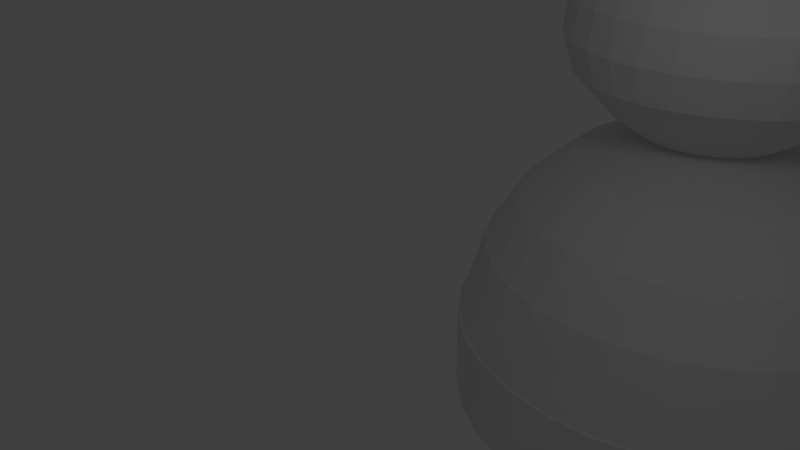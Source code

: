 # Source: pawn.blend  (saved by Blender 2.63.0; exported with 4.5.12 LTS)
import bpy
from mathutils import Matrix  # noqa: F401  (used for matrix-valued properties, if any)

bpy.ops.wm.read_factory_settings(use_empty=True)
scene = bpy.context.scene
scene.name = 'Scene'

# ---- collections
col_collection_1 = bpy.data.collections.new('Collection 1'); scene.collection.children.link(col_collection_1)

# ---- world
world_world = bpy.data.worlds.new('World'); scene.world = world_world
world_world.color = (0.05088, 0.05088, 0.05088)
world_world.use_sun_shadow = False
world_world.sun_shadow_jitter_overblur = 0.0
world_world.cycles.sampling_method = 'MANUAL'
world_world.cycles.sample_map_resolution = 256

# ---- cameras
cam_camera = bpy.data.cameras.new('Camera')
cam_camera.clip_end = 100.0
cam_camera.lens = 35.0
cam_camera.sensor_width = 32.0
cam_camera.sensor_height = 18.0
cam_camera.ortho_scale = 7.314
cam_camera.dof.focus_distance = 0.0
cam_camera.dof.aperture_fstop = 128.0

# ---- lights
light_lamp = bpy.data.lights.new('Lamp', 'POINT')
light_lamp.transmission_factor = 0.0
light_lamp.cutoff_distance = 30.0
light_lamp.energy = 100.0
light_lamp.shadow_buffer_clip_start = 1.001
light_lamp.shadow_soft_size = 1.0
light_lamp.shadow_maximum_resolution = 0.006
light_lamp.use_absolute_resolution = True
light_lamp.cycles.use_multiple_importance_sampling = False

# ---- meshes
me_circle_003 = bpy.data.meshes.new('Circle.003')
me_circle_003.from_pydata([(0.0, 1.0, 0.0), (-0.1951, 0.9808, 0.0), (-0.3827, 0.9239, 0.0), (-0.5556, 0.8315, 0.0), (-0.7071, 0.7071, 0.0), (-0.8315, 0.5556, 0.0), (-0.9239, 0.3827, 0.0), (-0.9808, 0.1951, 0.0), (-1.0, 7.55e-08, 0.0), (-0.9808, -0.1951, 0.0), (-0.9239, -0.3827, 0.0), (-0.8315, -0.5556, 0.0), (-0.7071, -0.7071, 0.0), (-0.5556, -0.8315, 0.0), (-0.3827, -0.9239, 0.0), (-0.1951, -0.9808, 0.0), (3.258e-07, -1.0, 0.0), (0.1951, -0.9808, 0.0), (0.3827, -0.9239, 0.0), (0.5556, -0.8315, 0.0), (0.7071, -0.7071, 0.0), (0.8315, -0.5556, 0.0), (0.9239, -0.3827, 0.0), (0.9808, -0.1951, 0.0), (1.0, 9.656e-07, 0.0), (0.9808, 0.1951, 0.0), (0.9239, 0.3827, 0.0), (0.8315, 0.5556, 0.0), (0.7071, 0.7071, 0.0), (0.5556, 0.8315, 0.0), (0.3827, 0.9239, 0.0), (0.1951, 0.9808, 0.0), (0.0, 1.0, 0.3633), (-0.1951, 0.9808, 0.3633), (-0.3827, 0.9239, 0.3633), (-0.5556, 0.8315, 0.3633), (-0.7071, 0.7071, 0.3633), (-0.8315, 0.5556, 0.3633), (-0.9239, 0.3827, 0.3633), (-0.9808, 0.1951, 0.3633), (-1.0, 2.669e-08, 0.3633), (-0.9808, -0.1951, 0.3633), (-0.9239, -0.3827, 0.3633), (-0.8315, -0.5556, 0.3633), (-0.7071, -0.7071, 0.3633), (-0.5556, -0.8315, 0.3633), (-0.3827, -0.9239, 0.3633), (-0.1951, -0.9808, 0.3633), (3.258e-07, -1.0, 0.3633), (0.1951, -0.9808, 0.3633), (0.3827, -0.9239, 0.3633), (0.5556, -0.8315, 0.3633), (0.7071, -0.7071, 0.3633), (0.8315, -0.5556, 0.3633), (0.9239, -0.3827, 0.3633), (0.9808, -0.1951, 0.3633), (1.0, 9.168e-07, 0.3633), (0.9808, 0.1951, 0.3633), (0.9239, 0.3827, 0.3633), (0.8315, 0.5556, 0.3633), (0.7071, 0.7071, 0.3633), (0.5556, 0.8315, 0.3633), (0.3827, 0.9239, 0.3633), (0.1951, 0.9808, 0.3633), (-1.288e-09, 0.9891, 0.3633), (-0.193, 0.9701, 0.3633), (-0.3785, 0.9139, 0.3633), (-0.5495, 0.8224, 0.3633), (-0.6994, 0.6994, 0.3633), (-0.8224, 0.5495, 0.3633), (-0.9139, 0.3785, 0.3633), (-0.9701, 0.193, 0.3633), (-0.9891, 2.925e-08, 0.3633), (-0.9701, -0.193, 0.3633), (-0.9139, -0.3785, 0.3633), (-0.8224, -0.5495, 0.3633), (-0.6994, -0.6994, 0.3633), (-0.5495, -0.8224, 0.3633), (-0.3785, -0.9139, 0.3633), (-0.193, -0.9701, 0.3633), (3.21e-07, -0.9891, 0.3633), (0.193, -0.9701, 0.3633), (0.3785, -0.9139, 0.3633), (0.5495, -0.8224, 0.3633), (0.6994, -0.6994, 0.3633), (0.8224, -0.5495, 0.3633), (0.9139, -0.3785, 0.3633), (0.9701, -0.193, 0.3633), (0.9891, 9.097e-07, 0.3633), (0.9701, 0.193, 0.3633), (0.9139, 0.3785, 0.3633), (0.8224, 0.5495, 0.3633), (0.6994, 0.6994, 0.3633), (0.5495, 0.8224, 0.3633), (0.3785, 0.9139, 0.3633), (0.193, 0.9701, 0.3633), (0.004082, 0.8938, 0.6979), (-0.1703, 0.8766, 0.6979), (-0.3379, 0.8257, 0.6979), (-0.4925, 0.7431, 0.6979), (-0.6279, 0.632, 0.6979), (-0.7391, 0.4965, 0.6979), (-0.8216, 0.342, 0.6979), (-0.8725, 0.1744, 0.6979), (-0.8897, 2.325e-09, 0.6979), (-0.8725, -0.1744, 0.6979), (-0.8216, -0.342, 0.6979), (-0.7391, -0.4965, 0.6979), (-0.6279, -0.632, 0.6979), (-0.4925, -0.7431, 0.6979), (-0.3379, -0.8257, 0.6979), (-0.1703, -0.8766, 0.6979), (0.004082, -0.8938, 0.6979), (0.1784, -0.8766, 0.6979), (0.3461, -0.8257, 0.6979), (0.5006, -0.7431, 0.6979), (0.6361, -0.632, 0.6979), (0.7472, -0.4965, 0.6979), (0.8298, -0.342, 0.6979), (0.8807, -0.1744, 0.6979), (0.8978, 7.979e-07, 0.6979), (0.8807, 0.1744, 0.6979), (0.8298, 0.342, 0.6979), (0.7472, 0.4965, 0.6979), (0.6361, 0.632, 0.6979), (0.5006, 0.7431, 0.6979), (0.3461, 0.8257, 0.6979), (0.1784, 0.8766, 0.6979), (0.004082, 0.8882, 0.6979), (-0.1692, 0.8711, 0.6979), (-0.3358, 0.8206, 0.6979), (-0.4894, 0.7385, 0.6979), (-0.624, 0.628, 0.6979), (-0.7344, 0.4935, 0.6979), (-0.8165, 0.3399, 0.6979), (-0.867, 0.1733, 0.6979), (-0.8841, 3.518e-09, 0.6979), (-0.867, -0.1733, 0.6979), (-0.8165, -0.3399, 0.6979), (-0.7344, -0.4935, 0.6979), (-0.624, -0.628, 0.6979), (-0.4894, -0.7385, 0.6979), (-0.3358, -0.8206, 0.6979), (-0.1692, -0.8711, 0.6979), (0.004082, -0.8882, 0.6979), (0.1774, -0.8711, 0.6979), (0.344, -0.8206, 0.6979), (0.4975, -0.7385, 0.6979), (0.6321, -0.628, 0.6979), (0.7426, -0.4935, 0.6979), (0.8247, -0.3399, 0.6979), (0.8752, -0.1733, 0.6979), (0.8923, 7.941e-07, 0.6979), (0.8752, 0.1733, 0.6979), (0.8247, 0.3399, 0.6979), (0.7426, 0.4935, 0.6979), (0.6321, 0.628, 0.6979), (0.4975, 0.7385, 0.6979), (0.344, 0.8206, 0.6979), (0.1774, 0.8711, 0.6979), (0.008163, 0.7659, 0.8979), (-0.1413, 0.7512, 0.8979), (-0.2849, 0.7076, 0.8979), (-0.4173, 0.6368, 0.8979), (-0.5334, 0.5416, 0.8979), (-0.6286, 0.4255, 0.8979), (-0.6994, 0.2931, 0.8979), (-0.743, 0.1494, 0.8979), (-0.7577, 8.076e-09, 0.8979), (-0.743, -0.1494, 0.8979), (-0.6994, -0.2931, 0.8979), (-0.6286, -0.4255, 0.8979), (-0.5334, -0.5416, 0.8979), (-0.4173, -0.6368, 0.8979), (-0.2849, -0.7076, 0.8979), (-0.1413, -0.7512, 0.8979), (0.008163, -0.7659, 0.8979), (0.1576, -0.7512, 0.8979), (0.3013, -0.7076, 0.8979), (0.4337, -0.6368, 0.8979), (0.5497, -0.5416, 0.8979), (0.645, -0.4255, 0.8979), (0.7157, -0.2931, 0.8979), (0.7593, -0.1494, 0.8979), (0.774, 6.898e-07, 0.8979), (0.7593, 0.1494, 0.8979), (0.7157, 0.2931, 0.8979), (0.645, 0.4255, 0.8979), (0.5497, 0.5416, 0.8979), (0.4337, 0.6368, 0.8979), (0.3013, 0.7076, 0.8979), (0.1576, 0.7512, 0.8979), (-0.004082, 0.5476, 1.078), (-0.1109, 0.5371, 1.078), (-0.2136, 0.5059, 1.078), (-0.3083, 0.4553, 1.078), (-0.3913, 0.3872, 1.078), (-0.4594, 0.3042, 1.078), (-0.51, 0.2096, 1.078), (-0.5412, 0.1068, 1.078), (-0.5517, 4.692e-08, 1.078), (-0.5412, -0.1068, 1.078), (-0.51, -0.2096, 1.078), (-0.4594, -0.3042, 1.078), (-0.3913, -0.3872, 1.078), (-0.3083, -0.4553, 1.078), (-0.2136, -0.5059, 1.078), (-0.1109, -0.5371, 1.078), (-0.004081, -0.5476, 1.078), (0.1027, -0.5371, 1.078), (0.2055, -0.5059, 1.078), (0.3001, -0.4553, 1.078), (0.3831, -0.3872, 1.078), (0.4512, -0.3042, 1.078), (0.5018, -0.2096, 1.078), (0.533, -0.1068, 1.078), (0.5435, 5.343e-07, 1.078), (0.533, 0.1068, 1.078), (0.5018, 0.2096, 1.078), (0.4512, 0.3042, 1.078), (0.3831, 0.3872, 1.078), (0.3001, 0.4553, 1.078), (0.2055, 0.5059, 1.078), (0.1027, 0.5371, 1.078), (-0.02041, 0.2918, 1.196), (-0.07734, 0.2862, 1.196), (-0.1321, 0.2696, 1.196), (-0.1825, 0.2427, 1.196), (-0.2268, 0.2064, 1.196), (-0.2631, 0.1621, 1.196), (-0.29, 0.1117, 1.196), (-0.3066, 0.05694, 1.196), (-0.3123, 9.743e-08, 1.196), (-0.3066, -0.05694, 1.196), (-0.29, -0.1117, 1.196), (-0.2631, -0.1621, 1.196), (-0.2268, -0.2064, 1.196), (-0.1825, -0.2427, 1.196), (-0.1321, -0.2696, 1.196), (-0.07734, -0.2862, 1.196), (-0.02041, -0.2918, 1.196), (0.03653, -0.2862, 1.196), (0.09128, -0.2696, 1.196), (0.1417, -0.2427, 1.196), (0.186, -0.2064, 1.196), (0.2223, -0.1621, 1.196), (0.2492, -0.1117, 1.196), (0.2658, -0.05694, 1.196), (0.2714, 3.572e-07, 1.196), (0.2658, 0.05694, 1.196), (0.2492, 0.1117, 1.196), (0.2223, 0.1621, 1.196), (0.186, 0.2064, 1.196), (0.1417, 0.2427, 1.196), (0.09128, 0.2696, 1.196), (0.03653, 0.2862, 1.196), (-0.02041, 0.418, 1.286), (-0.102, 0.41, 1.286), (-0.1804, 0.3862, 1.286), (-0.2527, 0.3476, 1.286), (-0.316, 0.2956, 1.286), (-0.368, 0.2323, 1.286), (-0.4066, 0.16, 1.286), (-0.4304, 0.08156, 1.286), (-0.4384, 4.859e-08, 1.286), (-0.4304, -0.08156, 1.286), (-0.4066, -0.16, 1.286), (-0.368, -0.2323, 1.286), (-0.316, -0.2956, 1.286), (-0.2527, -0.3476, 1.286), (-0.1804, -0.3862, 1.286), (-0.102, -0.41, 1.286), (-0.02041, -0.418, 1.286), (0.06115, -0.41, 1.286), (0.1396, -0.3862, 1.286), (0.2118, -0.3476, 1.286), (0.2752, -0.2956, 1.286), (0.3272, -0.2323, 1.286), (0.3658, -0.16, 1.286), (0.3896, -0.08156, 1.286), (0.3976, 4.207e-07, 1.286), (0.3896, 0.08156, 1.286), (0.3658, 0.16, 1.286), (0.3272, 0.2323, 1.286), (0.2752, 0.2956, 1.286), (0.2118, 0.3476, 1.286), (0.1396, 0.3862, 1.286), (0.06115, 0.41, 1.286), (-0.01224, 0.5733, 1.445), (-0.1241, 0.5623, 1.445), (-0.2316, 0.5297, 1.445), (-0.3308, 0.4767, 1.445), (-0.4176, 0.4054, 1.445), (-0.4889, 0.3185, 1.445), (-0.5419, 0.2194, 1.445), (-0.5745, 0.1118, 1.445), (-0.5855, -1.527e-08, 1.445), (-0.5745, -0.1118, 1.445), (-0.5419, -0.2194, 1.445), (-0.4889, -0.3185, 1.445), (-0.4176, -0.4054, 1.445), (-0.3308, -0.4767, 1.445), (-0.2316, -0.5297, 1.445), (-0.1241, -0.5623, 1.445), (-0.01224, -0.5733, 1.445), (0.0996, -0.5623, 1.445), (0.2071, -0.5297, 1.445), (0.3063, -0.4767, 1.445), (0.3931, -0.4054, 1.445), (0.4644, -0.3185, 1.445), (0.5174, -0.2194, 1.445), (0.55, -0.1118, 1.445), (0.5611, 4.95e-07, 1.445), (0.55, 0.1118, 1.445), (0.5174, 0.2194, 1.445), (0.4644, 0.3185, 1.445), (0.3931, 0.4054, 1.445), (0.3063, 0.4767, 1.445), (0.2071, 0.5297, 1.445), (0.0996, 0.5623, 1.445), (-0.008163, 0.618, 1.584), (-0.1287, 0.6062, 1.584), (-0.2447, 0.571, 1.584), (-0.3515, 0.5139, 1.584), (-0.4452, 0.437, 1.584), (-0.5221, 0.3434, 1.584), (-0.5792, 0.2365, 1.584), (-0.6143, 0.1206, 1.584), (-0.6262, -4.558e-08, 1.584), (-0.6143, -0.1206, 1.584), (-0.5792, -0.2365, 1.584), (-0.5221, -0.3434, 1.584), (-0.4452, -0.437, 1.584), (-0.3515, -0.5139, 1.584), (-0.2447, -0.571, 1.584), (-0.1287, -0.6062, 1.584), (-0.008163, -0.618, 1.584), (0.1124, -0.6062, 1.584), (0.2284, -0.571, 1.584), (0.3352, -0.5139, 1.584), (0.4289, -0.437, 1.584), (0.5057, -0.3434, 1.584), (0.5628, -0.2365, 1.584), (0.598, -0.1206, 1.584), (0.6099, 5.045e-07, 1.584), (0.598, 0.1206, 1.584), (0.5628, 0.2365, 1.584), (0.5057, 0.3434, 1.584), (0.4289, 0.437, 1.584), (0.3352, 0.5139, 1.584), (0.2284, 0.571, 1.584), (0.1124, 0.6062, 1.584), (-2.864e-08, 0.6089, 1.726), (-0.1188, 0.5972, 1.726), (-0.233, 0.5626, 1.726), (-0.3383, 0.5063, 1.726), (-0.4306, 0.4306, 1.726), (-0.5063, 0.3383, 1.726), (-0.5626, 0.233, 1.726), (-0.5972, 0.1188, 1.726), (-0.6089, -6.246e-08, 1.726), (-0.5972, -0.1188, 1.726), (-0.5626, -0.233, 1.726), (-0.5063, -0.3383, 1.726), (-0.4306, -0.4306, 1.726), (-0.3383, -0.5063, 1.726), (-0.233, -0.5626, 1.726), (-0.1188, -0.5972, 1.726), (1.696e-07, -0.6089, 1.726), (0.1188, -0.5972, 1.726), (0.233, -0.5626, 1.726), (0.3383, -0.5063, 1.726), (0.4306, -0.4306, 1.726), (0.5063, -0.3383, 1.726), (0.5626, -0.233, 1.726), (0.5972, -0.1188, 1.726), (0.6089, 4.795e-07, 1.726), (0.5972, 0.1188, 1.726), (0.5626, 0.233, 1.726), (0.5063, 0.3383, 1.726), (0.4306, 0.4306, 1.726), (0.3383, 0.5063, 1.726), (0.233, 0.5626, 1.726), (0.1188, 0.5972, 1.726), (-0.008163, 0.537, 1.857), (-0.1129, 0.5267, 1.857), (-0.2137, 0.4961, 1.857), (-0.3065, 0.4465, 1.857), (-0.3879, 0.3797, 1.857), (-0.4546, 0.2983, 1.857), (-0.5043, 0.2055, 1.857), (-0.5348, 0.1048, 1.857), (-0.5451, -5.912e-08, 1.857), (-0.5348, -0.1048, 1.857), (-0.5043, -0.2055, 1.857), (-0.4546, -0.2983, 1.857), (-0.3879, -0.3797, 1.857), (-0.3065, -0.4465, 1.857), (-0.2137, -0.4961, 1.857), (-0.1129, -0.5267, 1.857), (-0.008163, -0.537, 1.857), (0.09659, -0.5267, 1.857), (0.1973, -0.4961, 1.857), (0.2902, -0.4465, 1.857), (0.3715, -0.3797, 1.857), (0.4383, -0.2983, 1.857), (0.4879, -0.2055, 1.857), (0.5185, -0.1048, 1.857), (0.5288, 4.188e-07, 1.857), (0.5185, 0.1048, 1.857), (0.4879, 0.2055, 1.857), (0.4383, 0.2983, 1.857), (0.3715, 0.3797, 1.857), (0.2902, 0.4465, 1.857), (0.1973, 0.4961, 1.857), (0.09659, 0.5267, 1.857), (-3.942e-08, 0.4428, 1.959), (-0.08639, 0.4343, 1.959), (-0.1695, 0.4091, 1.959), (-0.246, 0.3682, 1.959), (-0.3131, 0.3131, 1.959), (-0.3682, 0.246, 1.959), (-0.4091, 0.1695, 1.959), (-0.4343, 0.08639, 1.959), (-0.4428, -4.537e-08, 1.959), (-0.4343, -0.08639, 1.959), (-0.4091, -0.1695, 1.959), (-0.3682, -0.246, 1.959), (-0.3131, -0.3131, 1.959), (-0.246, -0.3682, 1.959), (-0.1695, -0.4091, 1.959), (-0.08639, -0.4343, 1.959), (1.05e-07, -0.4428, 1.959), (0.08639, -0.4343, 1.959), (0.1695, -0.4091, 1.959), (0.246, -0.3682, 1.959), (0.3131, -0.3131, 1.959), (0.3682, -0.246, 1.959), (0.4091, -0.1695, 1.959), (0.4343, -0.08639, 1.959), (0.4428, 3.488e-07, 1.959), (0.4343, 0.08639, 1.959), (0.4091, 0.1695, 1.959), (0.3682, 0.246, 1.959), (0.3131, 0.3131, 1.959), (0.246, 0.3682, 1.959), (0.1695, 0.4091, 1.959), (0.08639, 0.4343, 1.959), (-0.008163, 0.3709, 2.033), (-0.08053, 0.3638, 2.033), (-0.1501, 0.3427, 2.033), (-0.2142, 0.3084, 2.033), (-0.2704, 0.2623, 2.033), (-0.3166, 0.2061, 2.033), (-0.3508, 0.1419, 2.033), (-0.372, 0.07236, 2.033), (-0.3791, -3.296e-08, 2.033), (-0.372, -0.07236, 2.033), (-0.3508, -0.1419, 2.033), (-0.3166, -0.2061, 2.033), (-0.2704, -0.2623, 2.033), (-0.2142, -0.3084, 2.033), (-0.1501, -0.3427, 2.033), (-0.08053, -0.3638, 2.033), (-0.008163, -0.3709, 2.033), (0.0642, -0.3638, 2.033), (0.1338, -0.3427, 2.033), (0.1979, -0.3084, 2.033), (0.2541, -0.2623, 2.033), (0.3002, -0.2061, 2.033), (0.3345, -0.1419, 2.033), (0.3556, -0.07236, 2.033), (0.3628, 2.972e-07, 2.033), (0.3556, 0.07236, 2.033), (0.3345, 0.1419, 2.033), (0.3002, 0.2061, 2.033), (0.2541, 0.2623, 2.033), (0.1979, 0.3084, 2.033), (0.1338, 0.3427, 2.033), (0.0642, 0.3638, 2.033), (-0.008163, 0.1614, 2.09), (-0.03965, 0.1583, 2.09), (-0.06992, 0.1491, 2.09), (-0.09782, 0.1342, 2.09), (-0.1223, 0.1141, 2.09), (-0.1423, 0.08966, 2.09), (-0.1573, 0.06176, 2.09), (-0.1664, 0.03148, 2.09), (-0.1695, 2.599e-08, 2.09), (-0.1664, -0.03148, 2.09), (-0.1573, -0.06176, 2.09), (-0.1423, -0.08966, 2.09), (-0.1223, -0.1141, 2.09), (-0.09782, -0.1342, 2.09), (-0.06992, -0.1491, 2.09), (-0.03965, -0.1583, 2.09), (-0.008163, -0.1614, 2.09), (0.02332, -0.1583, 2.09), (0.0536, -0.1491, 2.09), (0.0815, -0.1342, 2.09), (0.106, -0.1141, 2.09), (0.126, -0.08966, 2.09), (0.1409, -0.06176, 2.09), (0.1501, -0.03148, 2.09), (0.1532, 1.696e-07, 2.09), (0.1501, 0.03148, 2.09), (0.1409, 0.06176, 2.09), (0.126, 0.08966, 2.09), (0.106, 0.1141, 2.09), (0.0815, 0.1342, 2.09), (0.0536, 0.1491, 2.09), (0.02332, 0.1583, 2.09), (-0.004082, 0.2416, 2.184), (-0.05122, 0.237, 2.184), (-0.09654, 0.2232, 2.184), (-0.1383, 0.2009, 2.184), (-0.1749, 0.1708, 2.184), (-0.205, 0.1342, 2.184), (-0.2273, 0.09246, 2.184), (-0.241, 0.04713, 2.184), (-0.2457, -1.076e-08, 2.184), (-0.241, -0.04714, 2.184), (-0.2273, -0.09246, 2.184), (-0.205, -0.1342, 2.184), (-0.1749, -0.1708, 2.184), (-0.1383, -0.2009, 2.184), (-0.09654, -0.2232, 2.184), (-0.05122, -0.237, 2.184), (-0.004082, -0.2416, 2.184), (0.04305, -0.237, 2.184), (0.08838, -0.2232, 2.184), (0.1301, -0.2009, 2.184), (0.1668, -0.1708, 2.184), (0.1968, -0.1342, 2.184), (0.2191, -0.09246, 2.184), (0.2329, -0.04713, 2.184), (0.2375, 2.043e-07, 2.184), (0.2329, 0.04714, 2.184), (0.2191, 0.09246, 2.184), (0.1968, 0.1342, 2.184), (0.1668, 0.1708, 2.184), (0.1301, 0.2009, 2.184), (0.08838, 0.2232, 2.184), (0.04305, 0.237, 2.184), (-4.68e-08, 0.2919, 2.273), (-0.05695, 0.2863, 2.273), (-0.1117, 0.2697, 2.273), (-0.1622, 0.2427, 2.273), (-0.2064, 0.2064, 2.273), (-0.2427, 0.1622, 2.273), (-0.2697, 0.1117, 2.273), (-0.2863, 0.05695, 2.273), (-0.2919, -3.622e-08, 2.273), (-0.2863, -0.05695, 2.273), (-0.2697, -0.1117, 2.273), (-0.2427, -0.1622, 2.273), (-0.2064, -0.2064, 2.273), (-0.1622, -0.2427, 2.273), (-0.1117, -0.2697, 2.273), (-0.05695, -0.2863, 2.273), (4.942e-08, -0.2919, 2.273), (0.05695, -0.2863, 2.273), (0.1117, -0.2697, 2.273), (0.1622, -0.2427, 2.273), (0.2064, -0.2064, 2.273), (0.2427, -0.1622, 2.273), (0.2697, -0.1117, 2.273), (0.2863, -0.05695, 2.273), (0.2919, 2.236e-07, 2.273), (0.2863, 0.05696, 2.273), (0.2697, 0.1117, 2.273), (0.2427, 0.1622, 2.273), (0.2064, 0.2064, 2.273), (0.1622, 0.2427, 2.273), (0.1117, 0.2697, 2.273), (0.05695, 0.2863, 2.273), (-4.695e-08, 0.3027, 2.355), (-0.05905, 0.2969, 2.355), (-0.1158, 0.2796, 2.355), (-0.1682, 0.2517, 2.355), (-0.214, 0.214, 2.355), (-0.2517, 0.1682, 2.355), (-0.2796, 0.1158, 2.355), (-0.2969, 0.05905, 2.355), (-0.3027, -5.015e-08, 2.355), (-0.2969, -0.05905, 2.355), (-0.2796, -0.1158, 2.355), (-0.2517, -0.1682, 2.355), (-0.214, -0.214, 2.355), (-0.1682, -0.2517, 2.355), (-0.1158, -0.2796, 2.355), (-0.05905, -0.2969, 2.355), (5.281e-08, -0.3027, 2.355), (0.05905, -0.2969, 2.355), (0.1158, -0.2796, 2.355), (0.1682, -0.2517, 2.355), (0.214, -0.214, 2.355), (0.2517, -0.1682, 2.355), (0.2796, -0.1158, 2.355), (0.2969, -0.05905, 2.355), (0.3027, 2.193e-07, 2.355), (0.2969, 0.05905, 2.355), (0.2796, 0.1158, 2.355), (0.2517, 0.1682, 2.355), (0.214, 0.214, 2.355), (0.1682, 0.2517, 2.355), (0.1158, 0.2796, 2.355), (0.05905, 0.2969, 2.355), (0.004081, 0.3127, 2.437), (-0.05693, 0.3067, 2.437), (-0.1156, 0.2889, 2.437), (-0.1697, 0.26, 2.437), (-0.217, 0.2211, 2.437), (-0.2559, 0.1737, 2.437), (-0.2848, 0.1197, 2.437), (-0.3026, 0.06101, 2.437), (-0.3086, -6.405e-08, 2.437), (-0.3026, -0.06101, 2.437), (-0.2848, -0.1197, 2.437), (-0.2559, -0.1737, 2.437), (-0.217, -0.2211, 2.437), (-0.1697, -0.26, 2.437), (-0.1156, -0.2889, 2.437), (-0.05693, -0.3067, 2.437), (0.004082, -0.3127, 2.437), (0.06509, -0.3067, 2.437), (0.1238, -0.2889, 2.437), (0.1778, -0.26, 2.437), (0.2252, -0.2211, 2.437), (0.2641, -0.1737, 2.437), (0.293, -0.1197, 2.437), (0.3108, -0.06101, 2.437), (0.3168, 2.143e-07, 2.437), (0.3108, 0.06101, 2.437), (0.293, 0.1197, 2.437), (0.2641, 0.1737, 2.437), (0.2252, 0.2211, 2.437), (0.1778, 0.26, 2.437), (0.1238, 0.2889, 2.437), (0.06509, 0.3067, 2.437), (0.008163, 0.2935, 2.506), (-0.0491, 0.2879, 2.506), (-0.1042, 0.2712, 2.506), (-0.1549, 0.244, 2.506), (-0.1994, 0.2075, 2.506), (-0.2359, 0.1631, 2.506), (-0.263, 0.1123, 2.506), (-0.2797, 0.05726, 2.506), (-0.2853, -6.806e-08, 2.506), (-0.2797, -0.05726, 2.506), (-0.263, -0.1123, 2.506), (-0.2359, -0.1631, 2.506), (-0.1994, -0.2075, 2.506), (-0.1549, -0.244, 2.506), (-0.1042, -0.2712, 2.506), (-0.0491, -0.2879, 2.506), (0.008163, -0.2935, 2.506), (0.06542, -0.2879, 2.506), (0.1205, -0.2712, 2.506), (0.1712, -0.244, 2.506), (0.2157, -0.2075, 2.506), (0.2522, -0.1631, 2.506), (0.2793, -0.1123, 2.506), (0.296, -0.05726, 2.506), (0.3017, 1.932e-07, 2.506), (0.296, 0.05726, 2.506), (0.2793, 0.1123, 2.506), (0.2522, 0.1631, 2.506), (0.2157, 0.2075, 2.506), (0.1712, 0.244, 2.506), (0.1205, 0.2712, 2.506), (0.06542, 0.2879, 2.506), (0.01224, 0.2335, 2.58), (-0.03331, 0.229, 2.58), (-0.07711, 0.2157, 2.58), (-0.1175, 0.1941, 2.58), (-0.1529, 0.1651, 2.58), (-0.1819, 0.1297, 2.58), (-0.2035, 0.08936, 2.58), (-0.2168, 0.04555, 2.58), (-0.2213, -6.124e-08, 2.58), (-0.2168, -0.04555, 2.58), (-0.2035, -0.08936, 2.58), (-0.1819, -0.1297, 2.58), (-0.1529, -0.1651, 2.58), (-0.1175, -0.1941, 2.58), (-0.07711, -0.2157, 2.58), (-0.03331, -0.229, 2.58), (0.01224, -0.2335, 2.58), (0.0578, -0.229, 2.58), (0.1016, -0.2157, 2.58), (0.142, -0.1941, 2.58), (0.1774, -0.1651, 2.58), (0.2064, -0.1297, 2.58), (0.228, -0.08936, 2.58), (0.2413, -0.04555, 2.58), (0.2457, 1.466e-07, 2.58), (0.2413, 0.04555, 2.58), (0.228, 0.08936, 2.58), (0.2064, 0.1297, 2.58), (0.1774, 0.1651, 2.58), (0.142, 0.1941, 2.58), (0.1016, 0.2157, 2.58), (0.0578, 0.229, 2.58), (0.01224, 0.1393, 2.624), (-0.01494, 0.1367, 2.624), (-0.04108, 0.1287, 2.624), (-0.06517, 0.1159, 2.624), (-0.08628, 0.09853, 2.624), (-0.1036, 0.07741, 2.624), (-0.1165, 0.05332, 2.624), (-0.1244, 0.02718, 2.624), (-0.1271, -4.089e-08, 2.624), (-0.1244, -0.02718, 2.624), (-0.1165, -0.05332, 2.624), (-0.1036, -0.07741, 2.624), (-0.08628, -0.09853, 2.624), (-0.06517, -0.1159, 2.624), (-0.04108, -0.1287, 2.624), (-0.01494, -0.1367, 2.624), (0.01224, -0.1393, 2.624), (0.03943, -0.1367, 2.624), (0.06557, -0.1287, 2.624), (0.08966, -0.1159, 2.624), (0.1108, -0.09853, 2.624), (0.1281, -0.07741, 2.624), (0.141, -0.05332, 2.624), (0.1489, -0.02718, 2.624), (0.1516, 8.313e-08, 2.624), (0.1489, 0.02718, 2.624), (0.141, 0.05332, 2.624), (0.1281, 0.07741, 2.624), (0.1108, 0.09853, 2.624), (0.08966, 0.1159, 2.624), (0.06557, 0.1287, 2.624), (0.03943, 0.1367, 2.624), (0.01224, 0.03647, 2.657), (0.00513, 0.03577, 2.657), (-0.001711, 0.03369, 2.657), (-0.008015, 0.03032, 2.657), (-0.01354, 0.02579, 2.657), (-0.01808, 0.02026, 2.657), (-0.02145, 0.01396, 2.657), (-0.02352, 0.007114, 2.657), (-0.02422, -1.323e-08, 2.657), (-0.02352, -0.007114, 2.657), (-0.02145, -0.01396, 2.657), (-0.01808, -0.02026, 2.657), (-0.01354, -0.02579, 2.657), (-0.008015, -0.03032, 2.657), (-0.001711, -0.03369, 2.657), (0.00513, -0.03577, 2.657), (0.01224, -0.03647, 2.657), (0.01936, -0.03577, 2.657), (0.0262, -0.03369, 2.657), (0.0325, -0.03032, 2.657), (0.03803, -0.02579, 2.657), (0.04257, -0.02026, 2.657), (0.04594, -0.01396, 2.657), (0.04801, -0.007114, 2.657), (0.04871, 1.923e-08, 2.657), (0.04801, 0.007114, 2.657), (0.04594, 0.01396, 2.657), (0.04257, 0.02026, 2.657), (0.03803, 0.02579, 2.657), (0.0325, 0.03032, 2.657), (0.0262, 0.03369, 2.657), (0.01936, 0.03577, 2.657)], [], [(57, 56, 24, 25), (54, 53, 21, 22), (51, 50, 18, 19), (48, 47, 15, 16), (45, 44, 12, 13), (42, 41, 9, 10), (39, 38, 6, 7), (36, 35, 3, 4), (33, 32, 0, 1), (62, 61, 29, 30), (59, 58, 26, 27), (56, 55, 23, 24), (53, 52, 20, 21), (50, 49, 17, 18), (47, 46, 14, 15), (44, 43, 11, 12), (41, 40, 8, 9), (38, 37, 5, 6), (35, 34, 2, 3), (63, 32, 0, 31), (61, 60, 28, 29), (58, 57, 25, 26), (55, 54, 22, 23), (52, 51, 19, 20), (49, 48, 16, 17), (46, 45, 13, 14), (43, 42, 10, 11), (40, 39, 7, 8), (37, 36, 4, 5), (34, 33, 1, 2), (63, 62, 30, 31), (60, 59, 27, 28), (92, 91, 59, 60), (89, 88, 56, 57), (86, 85, 53, 54), (83, 82, 50, 51), (80, 79, 47, 48), (77, 76, 44, 45), (74, 73, 41, 42), (71, 70, 38, 39), (68, 67, 35, 36), (65, 64, 32, 33), (94, 93, 61, 62), (91, 90, 58, 59), (88, 87, 55, 56), (85, 84, 52, 53), (82, 81, 49, 50), (79, 78, 46, 47), (76, 75, 43, 44), (73, 72, 40, 41), (70, 69, 37, 38), (67, 66, 34, 35), (95, 64, 32, 63), (93, 92, 60, 61), (90, 89, 57, 58), (87, 86, 54, 55), (84, 83, 51, 52), (81, 80, 48, 49), (78, 77, 45, 46), (75, 74, 42, 43), (72, 71, 39, 40), (69, 68, 36, 37), (66, 65, 33, 34), (95, 94, 62, 63), (127, 126, 94, 95), (124, 123, 91, 92), (121, 120, 88, 89), (118, 117, 85, 86), (115, 114, 82, 83), (112, 111, 79, 80), (109, 108, 76, 77), (106, 105, 73, 74), (103, 102, 70, 71), (100, 99, 67, 68), (97, 96, 64, 65), (126, 125, 93, 94), (123, 122, 90, 91), (120, 119, 87, 88), (117, 116, 84, 85), (114, 113, 81, 82), (111, 110, 78, 79), (108, 107, 75, 76), (105, 104, 72, 73), (102, 101, 69, 70), (99, 98, 66, 67), (127, 96, 64, 95), (125, 124, 92, 93), (122, 121, 89, 90), (119, 118, 86, 87), (116, 115, 83, 84), (113, 112, 80, 81), (110, 109, 77, 78), (107, 106, 74, 75), (104, 103, 71, 72), (101, 100, 68, 69), (98, 97, 65, 66), (159, 158, 126, 127), (156, 155, 123, 124), (153, 152, 120, 121), (150, 149, 117, 118), (147, 146, 114, 115), (144, 143, 111, 112), (141, 140, 108, 109), (138, 137, 105, 106), (135, 134, 102, 103), (132, 131, 99, 100), (129, 128, 96, 97), (158, 157, 125, 126), (155, 154, 122, 123), (152, 151, 119, 120), (149, 148, 116, 117), (146, 145, 113, 114), (143, 142, 110, 111), (140, 139, 107, 108), (137, 136, 104, 105), (134, 133, 101, 102), (131, 130, 98, 99), (159, 128, 96, 127), (157, 156, 124, 125), (154, 153, 121, 122), (151, 150, 118, 119), (148, 147, 115, 116), (145, 144, 112, 113), (142, 141, 109, 110), (139, 138, 106, 107), (136, 135, 103, 104), (133, 132, 100, 101), (130, 129, 97, 98), (162, 161, 129, 130), (191, 190, 158, 159), (188, 187, 155, 156), (185, 184, 152, 153), (182, 181, 149, 150), (179, 178, 146, 147), (176, 175, 143, 144), (173, 172, 140, 141), (170, 169, 137, 138), (167, 166, 134, 135), (164, 163, 131, 132), (161, 160, 128, 129), (190, 189, 157, 158), (187, 186, 154, 155), (184, 183, 151, 152), (181, 180, 148, 149), (178, 177, 145, 146), (175, 174, 142, 143), (172, 171, 139, 140), (169, 168, 136, 137), (166, 165, 133, 134), (163, 162, 130, 131), (191, 160, 128, 159), (189, 188, 156, 157), (186, 185, 153, 154), (183, 182, 150, 151), (180, 179, 147, 148), (177, 176, 144, 145), (174, 173, 141, 142), (171, 170, 138, 139), (168, 167, 135, 136), (165, 164, 132, 133), (197, 196, 164, 165), (194, 193, 161, 162), (223, 222, 190, 191), (220, 219, 187, 188), (217, 216, 184, 185), (214, 213, 181, 182), (211, 210, 178, 179), (208, 207, 175, 176), (205, 204, 172, 173), (202, 201, 169, 170), (199, 198, 166, 167), (196, 195, 163, 164), (193, 192, 160, 161), (222, 221, 189, 190), (219, 218, 186, 187), (216, 215, 183, 184), (213, 212, 180, 181), (210, 209, 177, 178), (207, 206, 174, 175), (204, 203, 171, 172), (201, 200, 168, 169), (198, 197, 165, 166), (195, 194, 162, 163), (223, 192, 160, 191), (221, 220, 188, 189), (218, 217, 185, 186), (215, 214, 182, 183), (212, 211, 179, 180), (209, 208, 176, 177), (206, 205, 173, 174), (203, 202, 170, 171), (200, 199, 167, 168), (232, 231, 199, 200), (229, 228, 196, 197), (226, 225, 193, 194), (255, 254, 222, 223), (252, 251, 219, 220), (249, 248, 216, 217), (246, 245, 213, 214), (243, 242, 210, 211), (240, 239, 207, 208), (237, 236, 204, 205), (234, 233, 201, 202), (231, 230, 198, 199), (228, 227, 195, 196), (225, 224, 192, 193), (254, 253, 221, 222), (251, 250, 218, 219), (248, 247, 215, 216), (245, 244, 212, 213), (242, 241, 209, 210), (239, 238, 206, 207), (236, 235, 203, 204), (233, 232, 200, 201), (230, 229, 197, 198), (227, 226, 194, 195), (255, 224, 192, 223), (253, 252, 220, 221), (250, 249, 217, 218), (247, 246, 214, 215), (244, 243, 211, 212), (241, 240, 208, 209), (238, 237, 205, 206), (235, 234, 202, 203), (267, 266, 234, 235), (264, 263, 231, 232), (261, 260, 228, 229), (258, 257, 225, 226), (287, 286, 254, 255), (284, 283, 251, 252), (281, 280, 248, 249), (278, 277, 245, 246), (275, 274, 242, 243), (272, 271, 239, 240), (269, 268, 236, 237), (266, 265, 233, 234), (263, 262, 230, 231), (260, 259, 227, 228), (257, 256, 224, 225), (286, 285, 253, 254), (283, 282, 250, 251), (280, 279, 247, 248), (277, 276, 244, 245), (274, 273, 241, 242), (271, 270, 238, 239), (268, 267, 235, 236), (265, 264, 232, 233), (262, 261, 229, 230), (259, 258, 226, 227), (287, 256, 224, 255), (285, 284, 252, 253), (282, 281, 249, 250), (279, 278, 246, 247), (276, 275, 243, 244), (273, 272, 240, 241), (270, 269, 237, 238), (316, 315, 283, 284), (313, 312, 280, 281), (310, 309, 277, 278), (307, 306, 274, 275), (304, 303, 271, 272), (301, 300, 268, 269), (298, 297, 265, 266), (295, 294, 262, 263), (292, 291, 259, 260), (289, 288, 256, 257), (318, 317, 285, 286), (315, 314, 282, 283), (312, 311, 279, 280), (309, 308, 276, 277), (306, 305, 273, 274), (303, 302, 270, 271), (300, 299, 267, 268), (297, 296, 264, 265), (294, 293, 261, 262), (291, 290, 258, 259), (319, 288, 256, 287), (317, 316, 284, 285), (314, 313, 281, 282), (311, 310, 278, 279), (308, 307, 275, 276), (305, 304, 272, 273), (302, 301, 269, 270), (299, 298, 266, 267), (296, 295, 263, 264), (293, 292, 260, 261), (290, 289, 257, 258), (319, 318, 286, 287), (351, 350, 318, 319), (348, 347, 315, 316), (345, 344, 312, 313), (342, 341, 309, 310), (339, 338, 306, 307), (336, 335, 303, 304), (333, 332, 300, 301), (330, 329, 297, 298), (327, 326, 294, 295), (324, 323, 291, 292), (321, 320, 288, 289), (350, 349, 317, 318), (347, 346, 314, 315), (344, 343, 311, 312), (341, 340, 308, 309), (338, 337, 305, 306), (335, 334, 302, 303), (332, 331, 299, 300), (329, 328, 296, 297), (326, 325, 293, 294), (323, 322, 290, 291), (351, 320, 288, 319), (349, 348, 316, 317), (346, 345, 313, 314), (343, 342, 310, 311), (340, 339, 307, 308), (337, 336, 304, 305), (334, 333, 301, 302), (331, 330, 298, 299), (328, 327, 295, 296), (325, 324, 292, 293), (322, 321, 289, 290), (383, 382, 350, 351), (380, 379, 347, 348), (377, 376, 344, 345), (374, 373, 341, 342), (371, 370, 338, 339), (368, 367, 335, 336), (365, 364, 332, 333), (362, 361, 329, 330), (359, 358, 326, 327), (356, 355, 323, 324), (353, 352, 320, 321), (382, 381, 349, 350), (379, 378, 346, 347), (376, 375, 343, 344), (373, 372, 340, 341), (370, 369, 337, 338), (367, 366, 334, 335), (364, 363, 331, 332), (361, 360, 328, 329), (358, 357, 325, 326), (355, 354, 322, 323), (383, 352, 320, 351), (381, 380, 348, 349), (378, 377, 345, 346), (375, 374, 342, 343), (372, 371, 339, 340), (369, 368, 336, 337), (366, 365, 333, 334), (363, 362, 330, 331), (360, 359, 327, 328), (357, 356, 324, 325), (354, 353, 321, 322), (386, 385, 353, 354), (415, 414, 382, 383), (412, 411, 379, 380), (409, 408, 376, 377), (406, 405, 373, 374), (403, 402, 370, 371), (400, 399, 367, 368), (397, 396, 364, 365), (394, 393, 361, 362), (391, 390, 358, 359), (388, 387, 355, 356), (385, 384, 352, 353), (414, 413, 381, 382), (411, 410, 378, 379), (408, 407, 375, 376), (405, 404, 372, 373), (402, 401, 369, 370), (399, 398, 366, 367), (396, 395, 363, 364), (393, 392, 360, 361), (390, 389, 357, 358), (387, 386, 354, 355), (415, 384, 352, 383), (413, 412, 380, 381), (410, 409, 377, 378), (407, 406, 374, 375), (404, 403, 371, 372), (401, 400, 368, 369), (398, 397, 365, 366), (395, 394, 362, 363), (392, 391, 359, 360), (389, 388, 356, 357), (421, 420, 388, 389), (418, 417, 385, 386), (447, 446, 414, 415), (444, 443, 411, 412), (441, 440, 408, 409), (438, 437, 405, 406), (435, 434, 402, 403), (432, 431, 399, 400), (429, 428, 396, 397), (426, 425, 393, 394), (423, 422, 390, 391), (420, 419, 387, 388), (417, 416, 384, 385), (446, 445, 413, 414), (443, 442, 410, 411), (440, 439, 407, 408), (437, 436, 404, 405), (434, 433, 401, 402), (431, 430, 398, 399), (428, 427, 395, 396), (425, 424, 392, 393), (422, 421, 389, 390), (419, 418, 386, 387), (447, 416, 384, 415), (445, 444, 412, 413), (442, 441, 409, 410), (439, 438, 406, 407), (436, 435, 403, 404), (433, 432, 400, 401), (430, 429, 397, 398), (427, 426, 394, 395), (424, 423, 391, 392), (456, 455, 423, 424), (453, 452, 420, 421), (450, 449, 417, 418), (479, 478, 446, 447), (476, 475, 443, 444), (473, 472, 440, 441), (470, 469, 437, 438), (467, 466, 434, 435), (464, 463, 431, 432), (461, 460, 428, 429), (458, 457, 425, 426), (455, 454, 422, 423), (452, 451, 419, 420), (449, 448, 416, 417), (478, 477, 445, 446), (475, 474, 442, 443), (472, 471, 439, 440), (469, 468, 436, 437), (466, 465, 433, 434), (463, 462, 430, 431), (460, 459, 427, 428), (457, 456, 424, 425), (454, 453, 421, 422), (451, 450, 418, 419), (479, 448, 416, 447), (477, 476, 444, 445), (474, 473, 441, 442), (471, 470, 438, 439), (468, 467, 435, 436), (465, 464, 432, 433), (462, 461, 429, 430), (459, 458, 426, 427), (491, 490, 458, 459), (488, 487, 455, 456), (485, 484, 452, 453), (482, 481, 449, 450), (511, 510, 478, 479), (508, 507, 475, 476), (505, 504, 472, 473), (502, 501, 469, 470), (499, 498, 466, 467), (496, 495, 463, 464), (493, 492, 460, 461), (490, 489, 457, 458), (487, 486, 454, 455), (484, 483, 451, 452), (481, 480, 448, 449), (510, 509, 477, 478), (507, 506, 474, 475), (504, 503, 471, 472), (501, 500, 468, 469), (498, 497, 465, 466), (495, 494, 462, 463), (492, 491, 459, 460), (489, 488, 456, 457), (486, 485, 453, 454), (483, 482, 450, 451), (511, 480, 448, 479), (509, 508, 476, 477), (506, 505, 473, 474), (503, 502, 470, 471), (500, 499, 467, 468), (497, 496, 464, 465), (494, 493, 461, 462), (526, 525, 493, 494), (523, 522, 490, 491), (520, 519, 487, 488), (517, 516, 484, 485), (514, 513, 481, 482), (543, 542, 510, 511), (540, 539, 507, 508), (537, 536, 504, 505), (534, 533, 501, 502), (531, 530, 498, 499), (528, 527, 495, 496), (525, 524, 492, 493), (522, 521, 489, 490), (519, 518, 486, 487), (516, 515, 483, 484), (513, 512, 480, 481), (542, 541, 509, 510), (539, 538, 506, 507), (536, 535, 503, 504), (533, 532, 500, 501), (530, 529, 497, 498), (527, 526, 494, 495), (524, 523, 491, 492), (521, 520, 488, 489), (518, 517, 485, 486), (515, 514, 482, 483), (543, 512, 480, 511), (541, 540, 508, 509), (538, 537, 505, 506), (535, 534, 502, 503), (532, 531, 499, 500), (529, 528, 496, 497), (561, 560, 528, 529), (558, 557, 525, 526), (555, 554, 522, 523), (552, 551, 519, 520), (549, 548, 516, 517), (546, 545, 513, 514), (575, 574, 542, 543), (572, 571, 539, 540), (569, 568, 536, 537), (566, 565, 533, 534), (563, 562, 530, 531), (560, 559, 527, 528), (557, 556, 524, 525), (554, 553, 521, 522), (551, 550, 518, 519), (548, 547, 515, 516), (545, 544, 512, 513), (574, 573, 541, 542), (571, 570, 538, 539), (568, 567, 535, 536), (565, 564, 532, 533), (562, 561, 529, 530), (559, 558, 526, 527), (556, 555, 523, 524), (553, 552, 520, 521), (550, 549, 517, 518), (547, 546, 514, 515), (575, 544, 512, 543), (573, 572, 540, 541), (570, 569, 537, 538), (567, 566, 534, 535), (564, 563, 531, 532), (604, 603, 571, 572), (601, 600, 568, 569), (598, 597, 565, 566), (595, 594, 562, 563), (592, 591, 559, 560), (589, 588, 556, 557), (586, 585, 553, 554), (583, 582, 550, 551), (580, 579, 547, 548), (577, 576, 544, 545), (606, 605, 573, 574), (603, 602, 570, 571), (600, 599, 567, 568), (597, 596, 564, 565), (594, 593, 561, 562), (591, 590, 558, 559), (588, 587, 555, 556), (585, 584, 552, 553), (582, 581, 549, 550), (579, 578, 546, 547), (607, 576, 544, 575), (605, 604, 572, 573), (602, 601, 569, 570), (599, 598, 566, 567), (596, 595, 563, 564), (593, 592, 560, 561), (590, 589, 557, 558), (587, 586, 554, 555), (584, 583, 551, 552), (581, 580, 548, 549), (578, 577, 545, 546), (607, 606, 574, 575), (639, 638, 606, 607), (636, 635, 603, 604), (633, 632, 600, 601), (630, 629, 597, 598), (627, 626, 594, 595), (624, 623, 591, 592), (621, 620, 588, 589), (618, 617, 585, 586), (615, 614, 582, 583), (612, 611, 579, 580), (609, 608, 576, 577), (638, 637, 605, 606), (635, 634, 602, 603), (632, 631, 599, 600), (629, 628, 596, 597), (626, 625, 593, 594), (623, 622, 590, 591), (620, 619, 587, 588), (617, 616, 584, 585), (614, 613, 581, 582), (611, 610, 578, 579), (639, 608, 576, 607), (637, 636, 604, 605), (634, 633, 601, 602), (631, 630, 598, 599), (628, 627, 595, 596), (625, 624, 592, 593), (622, 621, 589, 590), (619, 618, 586, 587), (616, 615, 583, 584), (613, 612, 580, 581), (610, 609, 577, 578), (671, 670, 638, 639), (668, 667, 635, 636), (665, 664, 632, 633), (662, 661, 629, 630), (659, 658, 626, 627), (656, 655, 623, 624), (653, 652, 620, 621), (650, 649, 617, 618), (647, 646, 614, 615), (644, 643, 611, 612), (641, 640, 608, 609), (670, 669, 637, 638), (667, 666, 634, 635), (664, 663, 631, 632), (661, 660, 628, 629), (658, 657, 625, 626), (655, 654, 622, 623), (652, 651, 619, 620), (649, 648, 616, 617), (646, 645, 613, 614), (643, 642, 610, 611), (671, 640, 608, 639), (669, 668, 636, 637), (666, 665, 633, 634), (663, 662, 630, 631), (660, 659, 627, 628), (657, 656, 624, 625), (654, 653, 621, 622), (651, 650, 618, 619), (648, 647, 615, 616), (645, 644, 612, 613), (642, 641, 609, 610), (674, 673, 641, 642), (703, 702, 670, 671), (700, 699, 667, 668), (697, 696, 664, 665), (694, 693, 661, 662), (691, 690, 658, 659), (688, 687, 655, 656), (685, 684, 652, 653), (682, 681, 649, 650), (679, 678, 646, 647), (676, 675, 643, 644), (673, 672, 640, 641), (702, 701, 669, 670), (699, 698, 666, 667), (696, 695, 663, 664), (693, 692, 660, 661), (690, 689, 657, 658), (687, 686, 654, 655), (684, 683, 651, 652), (681, 680, 648, 649), (678, 677, 645, 646), (675, 674, 642, 643), (703, 672, 640, 671), (701, 700, 668, 669), (698, 697, 665, 666), (695, 694, 662, 663), (692, 691, 659, 660), (689, 688, 656, 657), (686, 685, 653, 654), (683, 682, 650, 651), (680, 679, 647, 648), (677, 676, 644, 645), (709, 708, 676, 677), (706, 705, 673, 674), (735, 734, 702, 703), (732, 731, 699, 700), (729, 728, 696, 697), (726, 725, 693, 694), (723, 722, 690, 691), (720, 719, 687, 688), (717, 716, 684, 685), (714, 713, 681, 682), (711, 710, 678, 679), (708, 707, 675, 676), (705, 704, 672, 673), (734, 733, 701, 702), (731, 730, 698, 699), (728, 727, 695, 696), (725, 724, 692, 693), (722, 721, 689, 690), (719, 718, 686, 687), (716, 715, 683, 684), (713, 712, 680, 681), (710, 709, 677, 678), (707, 706, 674, 675), (735, 704, 672, 703), (733, 732, 700, 701), (730, 729, 697, 698), (727, 726, 694, 695), (724, 723, 691, 692), (721, 720, 688, 689), (718, 717, 685, 686), (715, 714, 682, 683), (712, 711, 679, 680), (744, 743, 711, 712), (741, 740, 708, 709), (738, 737, 705, 706), (767, 766, 734, 735), (764, 763, 731, 732), (761, 760, 728, 729), (758, 757, 725, 726), (755, 754, 722, 723), (752, 751, 719, 720), (749, 748, 716, 717), (746, 745, 713, 714), (743, 742, 710, 711), (740, 739, 707, 708), (737, 736, 704, 705), (766, 765, 733, 734), (763, 762, 730, 731), (760, 759, 727, 728), (757, 756, 724, 725), (754, 753, 721, 722), (751, 750, 718, 719), (748, 747, 715, 716), (745, 744, 712, 713), (742, 741, 709, 710), (739, 738, 706, 707), (767, 736, 704, 735), (765, 764, 732, 733), (762, 761, 729, 730), (759, 758, 726, 727), (756, 755, 723, 724), (753, 752, 720, 721), (750, 749, 717, 718), (747, 746, 714, 715)])
me_circle_003.use_remesh_preserve_volume = False
me_circle_003.use_remesh_preserve_attributes = False
me_circle_003.use_mirror_vertex_groups = False
me_circle_003.update()

# ---- objects
ob_circle = bpy.data.objects.new('Circle', me_circle_003)
ob_lamp = bpy.data.objects.new('Lamp', light_lamp)
ob_camera = bpy.data.objects.new('Camera', cam_camera)

# ---- transforms, parenting, visibility, modifiers, constraints
ob_circle.location = (0.03543, 8.831, -6.541)
ob_circle.scale = (4.919, 4.919, 4.919)
ob_circle.lineart.crease_threshold = 0.0
ob_lamp.location = (4.076, 1.005, 5.904)
ob_lamp.rotation_euler = (0.6503, 0.05522, 1.866)
ob_lamp.lock_rotations_4d = False
ob_lamp.empty_display_type = 'ARROWS'
ob_lamp.color = (0.0, 0.0, 0.0, 0.0)
ob_lamp.lineart.crease_threshold = 0.0
ob_camera.location = (7.481, -6.508, 5.344)
ob_camera.rotation_euler = (1.109, 0.01082, 0.8149)
ob_camera.lock_rotations_4d = False
ob_camera.empty_display_type = 'ARROWS'
ob_camera.color = (0.0, 0.0, 0.0, 0.0)
ob_camera.display_type = 'WIRE'
ob_camera.lineart.crease_threshold = 0.0

# ---- collection membership
col_collection_1.objects.link(ob_circle)
col_collection_1.objects.link(ob_lamp)
col_collection_1.objects.link(ob_camera)

# ---- scene / render settings (as saved in the file)
scene.camera = ob_camera
scene.frame_start = 1; scene.frame_end = 250; scene.frame_set(1)
scene.render.engine = 'BLENDER_EEVEE_NEXT'
scene.render.image_settings.color_mode = 'RGB'
scene.render.image_settings.compression = 90
scene.render.resolution_percentage = 50
scene.render.dither_intensity = 0.0
scene.render.bake_margin = 2
scene.render.bake_bias = 0.0
scene.cycles.use_denoising = False
scene.cycles.samples = 10
scene.cycles.sampling_pattern = 'TABULATED_SOBOL'
scene.cycles.light_sampling_threshold = 0.0
scene.cycles.use_adaptive_sampling = False
scene.cycles.use_light_tree = False
scene.cycles.blur_glossy = 0.0
scene.cycles.volume_bounces = 1
scene.cycles.pixel_filter_type = 'GAUSSIAN'
scene.cycles.sample_clamp_indirect = 0.0
scene.view_settings.view_transform = 'Standard'
bpy.context.view_layer.update()
